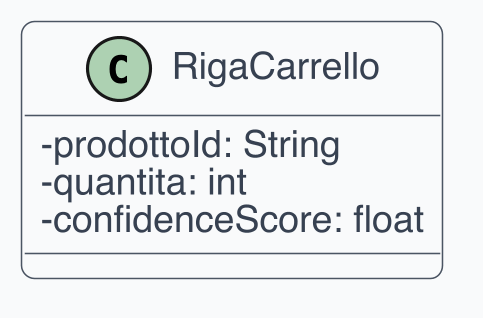

The diagram above was rendered by PlantUML. Its source (embedded in the PNG):
@startuml
skinparam dpi 300
skinparam shadowing false
skinparam backgroundColor White
skinparam defaultFontName Helvetica
skinparam defaultFontSize 12
skinparam ArrowColor #4B5563
skinparam ArrowThickness 1
skinparam roundcorner 8
skinparam class {
  BackgroundColor #F9FAFB
  BorderColor #4B5563
  FontColor #111827
  AttributeFontColor #374151
  StereotypeFontColor #6B7280
}
skinparam classAttributeIconSize 0
class RigaCarrello {
  -prodottoId: String
  -quantita: int
  -confidenceScore: float
}
@enduml